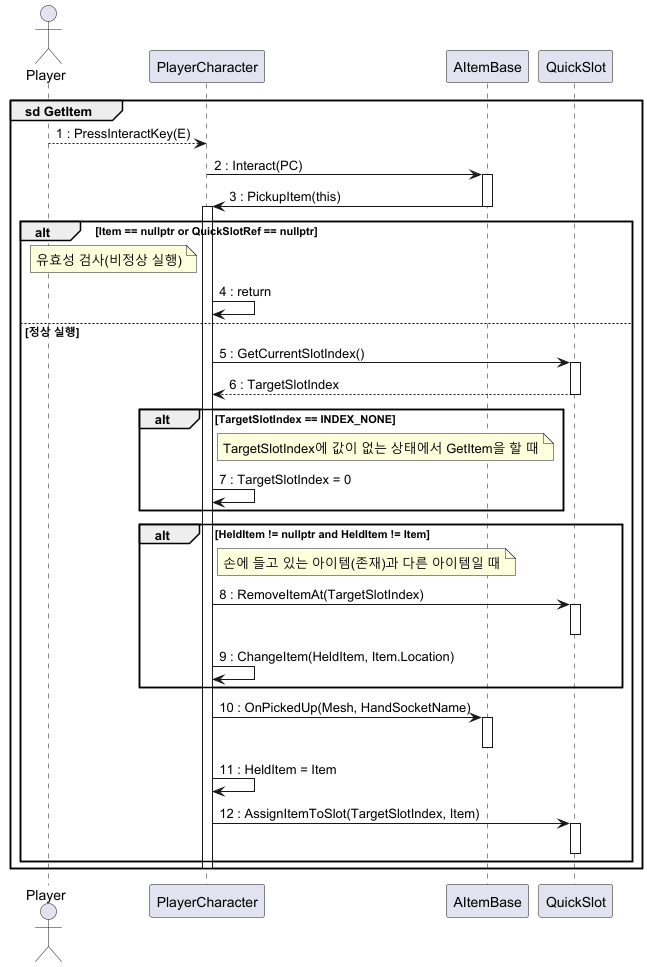

The diagram above was rendered by PlantUML. Its source (embedded in the PNG):
@startuml
group sd GetItem

actor Player
participant "PlayerCharacter" as PC
participant "AItemBase" as Item
participant "QuickSlot" as QS

' 1. 플레이어가 E 키로 상호작용
Player --> PC: 1 : PressInteractKey(E)

' 2. 포커스된 오브젝트가 Item일 때
PC -> Item: 2 : Interact(PC)
activate Item
Item -> PC: 3 : PickupItem(this)
deactivate Item

' 3. APlayerCharacter::PickupItem(Item)
activate PC

alt Item == nullptr or QuickSlotRef == nullptr
    note left of PC
        유효성 검사(비정상 실행)
    end note
    PC -> PC: 4 : return

else 정상 실행
    ' 현재 선택된 슬롯 인덱스 가져오기
    PC -> QS: 5 : GetCurrentSlotIndex()
    activate QS
    QS --> PC: 6 : TargetSlotIndex
    deactivate QS

    alt TargetSlotIndex == INDEX_NONE
    note right of PC
        TargetSlotIndex에 값이 없는 상태에서 GetItem을 할 때
    end note
        PC -> PC: 7 : TargetSlotIndex = 0
    end

    ' 이미 손에 들고 있는 아이템이 다른 아이템일 때 교체
    alt HeldItem != nullptr and HeldItem != Item
    note right of PC
        손에 들고 있는 아이템(존재)과 다른 아이템일 때
    end note
        PC -> QS: 8 : RemoveItemAt(TargetSlotIndex)
        activate QS
        deactivate QS

        PC -> PC: 9 : ChangeItem(HeldItem, Item.Location)
        ' ChangeItem: 이전 HeldItem에 대해 OnDropped() 호출 + 위치 이동 등
    end

    ' 새 아이템 장착
    PC -> Item: 10 : OnPickedUp(Mesh, HandSocketName)
    activate Item
    deactivate Item

    PC -> PC: 11 : HeldItem = Item

    ' 퀵슬롯 데이터 갱신
    PC -> QS: 12 : AssignItemToSlot(TargetSlotIndex, Item)
    activate QS
    deactivate QS
end

deactivate PC
end

@enduml